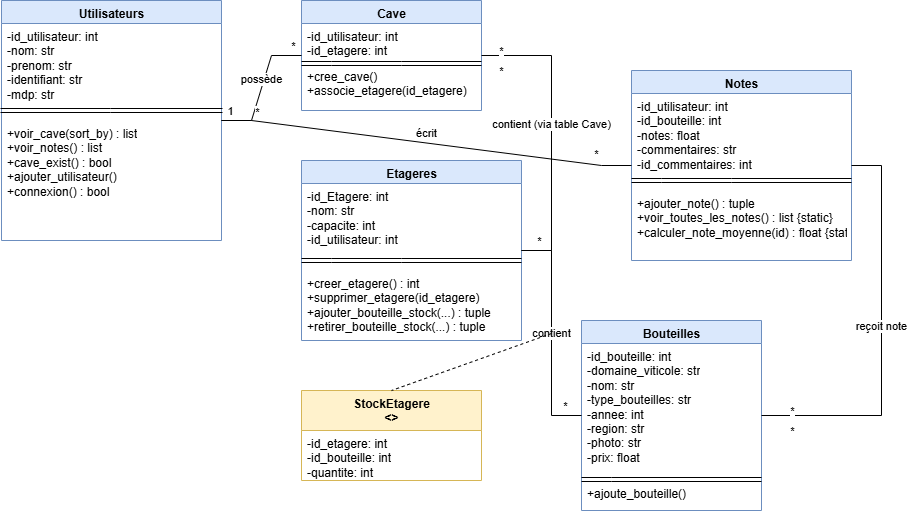

The diagram above was exported from draw.io. Its source (the exported page's mxGraphModel, read from the mxfile embedded in the PNG):
<mxGraphModel dx="2066" dy="1137" grid="1" gridSize="10" guides="1" tooltips="1" connect="1" arrows="1" fold="1" page="1" pageScale="1" pageWidth="827" pageHeight="1169" math="0" shadow="0" adaptiveColors="simple">
  <root>
    <mxCell id="0" />
    <mxCell id="1" parent="0" />
    <mxCell id="VPvS5EnB4Tnbol-jRG7G-2" value="Utilisateurs" style="swimlane;fontStyle=1;startSize=23;html=1;align=center;verticalAlign=top;fillColor=#dae8fc;strokeColor=#6c8ebf;" vertex="1" parent="1">
      <mxGeometry x="250" y="80" width="220" height="240" as="geometry" />
    </mxCell>
    <mxCell id="VPvS5EnB4Tnbol-jRG7G-3" value="-id_utilisateur: int&#10;-nom: str&#10;-prenom: str&#10;-identifiant: str&#10;-mdp: str" style="text;html=1;align=left;verticalAlign=top;spacingLeft=4;spacingRight=4;overflow=hidden;rotatable=0;points=[[0,0.5],[1,0.5]];portConstraint=eastwest;strokeColor=none;fillColor=none;" vertex="1" parent="VPvS5EnB4Tnbol-jRG7G-2">
      <mxGeometry y="23" width="220" height="77" as="geometry" />
    </mxCell>
    <mxCell id="VPvS5EnB4Tnbol-jRG7G-4" value="+voir_cave(sort_by) : list&#10;+voir_notes() : list&#10;+cave_exist() : bool&#10;+ajouter_utilisateur()&#10;+connexion() : bool" style="text;html=1;align=left;verticalAlign=top;spacingLeft=4;spacingRight=4;overflow=hidden;rotatable=0;points=[[0,0.5],[1,0.5]];portConstraint=eastwest;strokeColor=none;fillColor=none;" vertex="1" parent="VPvS5EnB4Tnbol-jRG7G-2">
      <mxGeometry y="120" width="220" height="140" as="geometry" />
    </mxCell>
    <mxCell id="VPvS5EnB4Tnbol-jRG7G-38" value="" style="shape=link;html=1;rounded=0;entryX=1.009;entryY=1;entryDx=0;entryDy=0;entryPerimeter=0;" edge="1" parent="VPvS5EnB4Tnbol-jRG7G-2">
      <mxGeometry width="100" relative="1" as="geometry">
        <mxPoint x="-0.99" y="110" as="sourcePoint" />
        <mxPoint x="220.99" y="110" as="targetPoint" />
        <Array as="points">
          <mxPoint x="109.01" y="110" />
        </Array>
      </mxGeometry>
    </mxCell>
    <mxCell id="VPvS5EnB4Tnbol-jRG7G-5" value="Cave" style="swimlane;fontStyle=1;startSize=23;html=1;align=center;verticalAlign=top;fillColor=#dae8fc;strokeColor=#6c8ebf;" vertex="1" parent="1">
      <mxGeometry x="550" y="80" width="180" height="110" as="geometry" />
    </mxCell>
    <mxCell id="VPvS5EnB4Tnbol-jRG7G-6" value="-id_utilisateur: int&#10;-id_etagere: int" style="text;html=1;align=left;verticalAlign=top;spacingLeft=4;spacingRight=4;overflow=hidden;rotatable=0;points=[[0,0.5],[1,0.5]];portConstraint=eastwest;strokeColor=none;fillColor=none;" vertex="1" parent="VPvS5EnB4Tnbol-jRG7G-5">
      <mxGeometry y="23" width="180" height="40" as="geometry" />
    </mxCell>
    <mxCell id="VPvS5EnB4Tnbol-jRG7G-7" value="+cree_cave()&#10;+associe_etagere(id_etagere)" style="text;html=1;align=left;verticalAlign=top;spacingLeft=4;spacingRight=4;overflow=hidden;rotatable=0;points=[[0,0.5],[1,0.5]];portConstraint=eastwest;strokeColor=none;fillColor=none;" vertex="1" parent="VPvS5EnB4Tnbol-jRG7G-5">
      <mxGeometry y="63" width="180" height="47" as="geometry" />
    </mxCell>
    <mxCell id="VPvS5EnB4Tnbol-jRG7G-39" value="" style="shape=link;html=1;rounded=0;" edge="1" parent="VPvS5EnB4Tnbol-jRG7G-5">
      <mxGeometry width="100" relative="1" as="geometry">
        <mxPoint y="63" as="sourcePoint" />
        <mxPoint x="180" y="63" as="targetPoint" />
        <Array as="points">
          <mxPoint x="30" y="63" />
          <mxPoint x="100" y="63" />
        </Array>
      </mxGeometry>
    </mxCell>
    <mxCell id="VPvS5EnB4Tnbol-jRG7G-8" value="Etageres" style="swimlane;fontStyle=1;startSize=23;html=1;align=center;verticalAlign=top;fillColor=#dae8fc;strokeColor=#6c8ebf;" vertex="1" parent="1">
      <mxGeometry x="550" y="240" width="220" height="180" as="geometry" />
    </mxCell>
    <mxCell id="VPvS5EnB4Tnbol-jRG7G-9" value="-id_Etagere: int&#10;-nom: str&#10;-capacite: int&#10;-id_utilisateur: int" style="text;html=1;align=left;verticalAlign=top;spacingLeft=4;spacingRight=4;overflow=hidden;rotatable=0;points=[[0,0.5],[1,0.5]];portConstraint=eastwest;strokeColor=none;fillColor=none;" vertex="1" parent="VPvS5EnB4Tnbol-jRG7G-8">
      <mxGeometry y="23" width="220" height="60" as="geometry" />
    </mxCell>
    <mxCell id="VPvS5EnB4Tnbol-jRG7G-10" value="+creer_etagere() : int&#10;+supprimer_etagere(id_etagere)&#10;+ajouter_bouteille_stock(...) : tuple&#10;+retirer_bouteille_stock(...) : tuple" style="text;html=1;align=left;verticalAlign=top;spacingLeft=4;spacingRight=4;overflow=hidden;rotatable=0;points=[[0,0.5],[1,0.5]];portConstraint=eastwest;strokeColor=none;fillColor=none;" vertex="1" parent="VPvS5EnB4Tnbol-jRG7G-8">
      <mxGeometry y="110" width="220" height="97" as="geometry" />
    </mxCell>
    <mxCell id="VPvS5EnB4Tnbol-jRG7G-41" value="" style="shape=link;html=1;rounded=0;" edge="1" parent="VPvS5EnB4Tnbol-jRG7G-8">
      <mxGeometry width="100" relative="1" as="geometry">
        <mxPoint y="100" as="sourcePoint" />
        <mxPoint x="220" y="100" as="targetPoint" />
        <Array as="points">
          <mxPoint x="30" y="100" />
          <mxPoint x="100" y="100" />
        </Array>
      </mxGeometry>
    </mxCell>
    <mxCell id="VPvS5EnB4Tnbol-jRG7G-11" value="StockEtagere&#10;&lt;&lt;Association Class&gt;&gt;" style="swimlane;fontStyle=1;startSize=40;html=1;align=center;verticalAlign=top;fillColor=#fff2cc;strokeColor=#d6b656;" vertex="1" parent="1">
      <mxGeometry x="550" y="470" width="180" height="90" as="geometry" />
    </mxCell>
    <mxCell id="VPvS5EnB4Tnbol-jRG7G-12" value="-id_etagere: int&#10;-id_bouteille: int&#10;-quantite: int" style="text;html=1;align=left;verticalAlign=top;spacingLeft=4;spacingRight=4;overflow=hidden;rotatable=0;points=[[0,0.5],[1,0.5]];portConstraint=eastwest;strokeColor=none;fillColor=none;" vertex="1" parent="VPvS5EnB4Tnbol-jRG7G-11">
      <mxGeometry y="40" width="180" height="50" as="geometry" />
    </mxCell>
    <mxCell id="VPvS5EnB4Tnbol-jRG7G-13" value="Bouteilles" style="swimlane;fontStyle=1;startSize=23;html=1;align=center;verticalAlign=top;fillColor=#dae8fc;strokeColor=#6c8ebf;" vertex="1" parent="1">
      <mxGeometry x="830" y="400" width="180" height="190" as="geometry" />
    </mxCell>
    <mxCell id="VPvS5EnB4Tnbol-jRG7G-14" value="-id_bouteille: int&#10;-domaine_viticole: str&#10;-nom: str&#10;-type_bouteilles: str&#10;-annee: int&#10;-region: str&#10;-photo: str&#10;-prix: float" style="text;html=1;align=left;verticalAlign=top;spacingLeft=4;spacingRight=4;overflow=hidden;rotatable=0;points=[[0,0.5],[1,0.5]];portConstraint=eastwest;strokeColor=none;fillColor=none;" vertex="1" parent="VPvS5EnB4Tnbol-jRG7G-13">
      <mxGeometry y="23" width="180" height="137" as="geometry" />
    </mxCell>
    <mxCell id="VPvS5EnB4Tnbol-jRG7G-15" value="+ajoute_bouteille()" style="text;html=1;align=left;verticalAlign=top;spacingLeft=4;spacingRight=4;overflow=hidden;rotatable=0;points=[[0,0.5],[1,0.5]];portConstraint=eastwest;strokeColor=none;fillColor=none;" vertex="1" parent="VPvS5EnB4Tnbol-jRG7G-13">
      <mxGeometry y="160" width="180" height="30" as="geometry" />
    </mxCell>
    <mxCell id="VPvS5EnB4Tnbol-jRG7G-42" value="" style="shape=link;html=1;rounded=0;" edge="1" parent="VPvS5EnB4Tnbol-jRG7G-13">
      <mxGeometry width="100" relative="1" as="geometry">
        <mxPoint y="159" as="sourcePoint" />
        <mxPoint x="180" y="159" as="targetPoint" />
        <Array as="points">
          <mxPoint x="30" y="159" />
        </Array>
      </mxGeometry>
    </mxCell>
    <mxCell id="VPvS5EnB4Tnbol-jRG7G-16" value="Notes" style="swimlane;fontStyle=1;startSize=23;html=1;align=center;verticalAlign=top;fillColor=#dae8fc;strokeColor=#6c8ebf;" vertex="1" parent="1">
      <mxGeometry x="880" y="150" width="220" height="190" as="geometry" />
    </mxCell>
    <mxCell id="VPvS5EnB4Tnbol-jRG7G-17" value="-id_utilisateur: int&#10;-id_bouteille: int&#10;-notes: float&#10;-commentaires: str&#10;-id_commentaires: int" style="text;html=1;align=left;verticalAlign=top;spacingLeft=4;spacingRight=4;overflow=hidden;rotatable=0;points=[[0,0.5],[1,0.5]];portConstraint=eastwest;strokeColor=none;fillColor=none;" vertex="1" parent="VPvS5EnB4Tnbol-jRG7G-16">
      <mxGeometry y="23" width="220" height="77" as="geometry" />
    </mxCell>
    <mxCell id="VPvS5EnB4Tnbol-jRG7G-18" value="+ajouter_note() : tuple&#10;+voir_toutes_les_notes() : list {static}&#10;+calculer_note_moyenne(id) : float {static}" style="text;html=1;align=left;verticalAlign=top;spacingLeft=4;spacingRight=4;overflow=hidden;rotatable=0;points=[[0,0.5],[1,0.5]];portConstraint=eastwest;strokeColor=none;fillColor=none;" vertex="1" parent="VPvS5EnB4Tnbol-jRG7G-16">
      <mxGeometry y="120" width="220" height="90" as="geometry" />
    </mxCell>
    <mxCell id="VPvS5EnB4Tnbol-jRG7G-40" value="" style="shape=link;html=1;rounded=0;" edge="1" parent="VPvS5EnB4Tnbol-jRG7G-16">
      <mxGeometry width="100" relative="1" as="geometry">
        <mxPoint y="110" as="sourcePoint" />
        <mxPoint x="220" y="110" as="targetPoint" />
        <Array as="points">
          <mxPoint x="30" y="110" />
          <mxPoint x="100" y="110" />
        </Array>
      </mxGeometry>
    </mxCell>
    <mxCell id="VPvS5EnB4Tnbol-jRG7G-22" value="possède" style="edgeStyle=entityRelationEdgeStyle;endArrow=none;html=1;rounded=0;align=center;verticalAlign=bottom;" edge="1" parent="1" source="VPvS5EnB4Tnbol-jRG7G-2" target="VPvS5EnB4Tnbol-jRG7G-5">
      <mxGeometry width="100" height="100" relative="1" as="geometry">
        <mxPoint x="480" y="135" as="sourcePoint" />
        <mxPoint x="540" y="135" as="targetPoint" />
        <mxPoint as="offset" />
      </mxGeometry>
    </mxCell>
    <mxCell id="VPvS5EnB4Tnbol-jRG7G-23" value="1" style="edgeLabel;html=1;align=center;verticalAlign=middle;resizable=0;points=[];labelBackgroundColor=white;" vertex="1" connectable="0" parent="VPvS5EnB4Tnbol-jRG7G-22">
      <mxGeometry x="-0.8" relative="1" as="geometry">
        <mxPoint x="-5" y="-10" as="offset" />
      </mxGeometry>
    </mxCell>
    <mxCell id="VPvS5EnB4Tnbol-jRG7G-24" value="*" style="edgeLabel;html=1;align=center;verticalAlign=middle;resizable=0;points=[];labelBackgroundColor=white;" vertex="1" connectable="0" parent="VPvS5EnB4Tnbol-jRG7G-22">
      <mxGeometry x="0.8" relative="1" as="geometry">
        <mxPoint x="5" y="-10" as="offset" />
      </mxGeometry>
    </mxCell>
    <mxCell id="VPvS5EnB4Tnbol-jRG7G-25" value="contient (via table Cave)" style="edgeStyle=entityRelationEdgeStyle;endArrow=none;html=1;rounded=0;align=center;verticalAlign=bottom;" edge="1" parent="1" source="VPvS5EnB4Tnbol-jRG7G-5" target="VPvS5EnB4Tnbol-jRG7G-8">
      <mxGeometry width="100" height="100" relative="1" as="geometry">
        <mxPoint x="640" y="200" as="sourcePoint" />
        <mxPoint x="640" y="230" as="targetPoint" />
      </mxGeometry>
    </mxCell>
    <mxCell id="VPvS5EnB4Tnbol-jRG7G-26" value="*" style="edgeLabel;html=1;align=center;verticalAlign=middle;resizable=0;points=[];labelBackgroundColor=white;" vertex="1" connectable="0" parent="VPvS5EnB4Tnbol-jRG7G-25">
      <mxGeometry x="-0.8" relative="1" as="geometry">
        <mxPoint x="-10" y="-5" as="offset" />
      </mxGeometry>
    </mxCell>
    <mxCell id="VPvS5EnB4Tnbol-jRG7G-27" value="*" style="edgeLabel;html=1;align=center;verticalAlign=middle;resizable=0;points=[];labelBackgroundColor=white;" vertex="1" connectable="0" parent="VPvS5EnB4Tnbol-jRG7G-25">
      <mxGeometry x="-0.8" relative="1" as="geometry">
        <mxPoint x="-10" y="15" as="offset" />
      </mxGeometry>
    </mxCell>
    <mxCell id="VPvS5EnB4Tnbol-jRG7G-28" value="contient" style="edgeStyle=entityRelationEdgeStyle;endArrow=none;html=1;rounded=0;" edge="1" parent="1" source="VPvS5EnB4Tnbol-jRG7G-8" target="VPvS5EnB4Tnbol-jRG7G-13">
      <mxGeometry relative="1" as="geometry" />
    </mxCell>
    <mxCell id="VPvS5EnB4Tnbol-jRG7G-29" value="*" style="edgeLabel;html=1;align=center;verticalAlign=middle;resizable=0;points=[];labelBackgroundColor=white;" vertex="1" connectable="0" parent="VPvS5EnB4Tnbol-jRG7G-28">
      <mxGeometry x="-0.8" relative="1" as="geometry">
        <mxPoint x="-5" y="-10" as="offset" />
      </mxGeometry>
    </mxCell>
    <mxCell id="VPvS5EnB4Tnbol-jRG7G-30" value="*" style="edgeLabel;html=1;align=center;verticalAlign=middle;resizable=0;points=[];labelBackgroundColor=white;" vertex="1" connectable="0" parent="VPvS5EnB4Tnbol-jRG7G-28">
      <mxGeometry x="0.8" relative="1" as="geometry">
        <mxPoint x="5" y="-10" as="offset" />
      </mxGeometry>
    </mxCell>
    <mxCell id="VPvS5EnB4Tnbol-jRG7G-31" value="" style="endArrow=none;dashed=1;html=1;rounded=0;entryDx=0;entryDy=0;entryX=0.5;entryY=0;" edge="1" parent="1" source="VPvS5EnB4Tnbol-jRG7G-28" target="VPvS5EnB4Tnbol-jRG7G-11">
      <mxGeometry width="50" height="50" relative="1" as="geometry">
        <mxPoint x="700" y="440" as="sourcePoint" />
        <mxPoint x="750" y="390" as="targetPoint" />
      </mxGeometry>
    </mxCell>
    <mxCell id="VPvS5EnB4Tnbol-jRG7G-32" value="écrit" style="edgeStyle=entityRelationEdgeStyle;endArrow=none;html=1;rounded=0;align=center;verticalAlign=bottom;" edge="1" parent="1" source="VPvS5EnB4Tnbol-jRG7G-2" target="VPvS5EnB4Tnbol-jRG7G-16">
      <mxGeometry width="100" height="100" relative="1" as="geometry">
        <mxPoint x="480" y="245" as="sourcePoint" />
        <mxPoint x="820" y="245" as="targetPoint" />
      </mxGeometry>
    </mxCell>
    <mxCell id="VPvS5EnB4Tnbol-jRG7G-33" value="*" style="edgeLabel;html=1;align=center;verticalAlign=middle;resizable=0;points=[];labelBackgroundColor=white;" vertex="1" connectable="0" parent="VPvS5EnB4Tnbol-jRG7G-32">
      <mxGeometry x="-0.8" relative="1" as="geometry">
        <mxPoint x="-5" y="-10" as="offset" />
      </mxGeometry>
    </mxCell>
    <mxCell id="VPvS5EnB4Tnbol-jRG7G-34" value="*" style="edgeLabel;html=1;align=center;verticalAlign=middle;resizable=0;points=[];labelBackgroundColor=white;" vertex="1" connectable="0" parent="VPvS5EnB4Tnbol-jRG7G-32">
      <mxGeometry x="0.8" relative="1" as="geometry">
        <mxPoint x="5" y="-10" as="offset" />
      </mxGeometry>
    </mxCell>
    <mxCell id="VPvS5EnB4Tnbol-jRG7G-35" value="reçoit note" style="edgeStyle=entityRelationEdgeStyle;endArrow=none;html=1;rounded=0;align=center;verticalAlign=bottom;" edge="1" parent="1" source="VPvS5EnB4Tnbol-jRG7G-13" target="VPvS5EnB4Tnbol-jRG7G-16">
      <mxGeometry width="100" height="100" relative="1" as="geometry">
        <mxPoint x="920" y="355" as="sourcePoint" />
        <mxPoint x="920" y="390" as="targetPoint" />
      </mxGeometry>
    </mxCell>
    <mxCell id="VPvS5EnB4Tnbol-jRG7G-36" value="*" style="edgeLabel;html=1;align=center;verticalAlign=middle;resizable=0;points=[];labelBackgroundColor=white;" vertex="1" connectable="0" parent="VPvS5EnB4Tnbol-jRG7G-35">
      <mxGeometry x="-0.8" relative="1" as="geometry">
        <mxPoint x="-10" y="-5" as="offset" />
      </mxGeometry>
    </mxCell>
    <mxCell id="VPvS5EnB4Tnbol-jRG7G-37" value="*" style="edgeLabel;html=1;align=center;verticalAlign=middle;resizable=0;points=[];labelBackgroundColor=white;" vertex="1" connectable="0" parent="VPvS5EnB4Tnbol-jRG7G-35">
      <mxGeometry x="-0.8" relative="1" as="geometry">
        <mxPoint x="-10" y="15" as="offset" />
      </mxGeometry>
    </mxCell>
  </root>
</mxGraphModel>